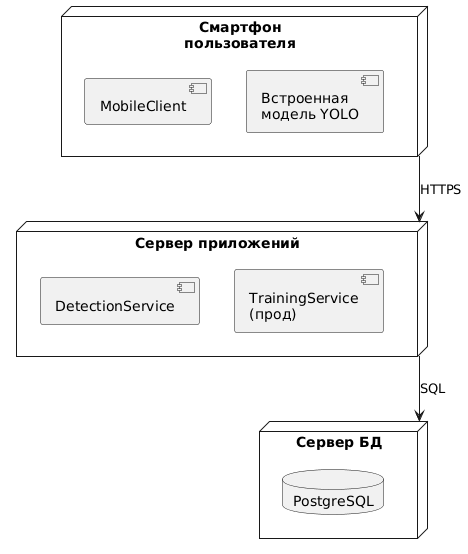

The diagram above was rendered by PlantUML. Its source (embedded in the PNG):
@startuml
node "Смартфон\nпользователя" as Phone {
    component "MobileClient"
    component "Встроенная\nмодель YOLO" as EmbeddedModel
}

node "Сервер приложений" as AppServer {
    component "DetectionService"
    component "TrainingService\n(прод)" as ProdTraining
}

node "Сервер БД" as DBServer {
    database "PostgreSQL" as PgDB
}

Phone --> AppServer : HTTPS
AppServer --> DBServer : SQL
@enduml